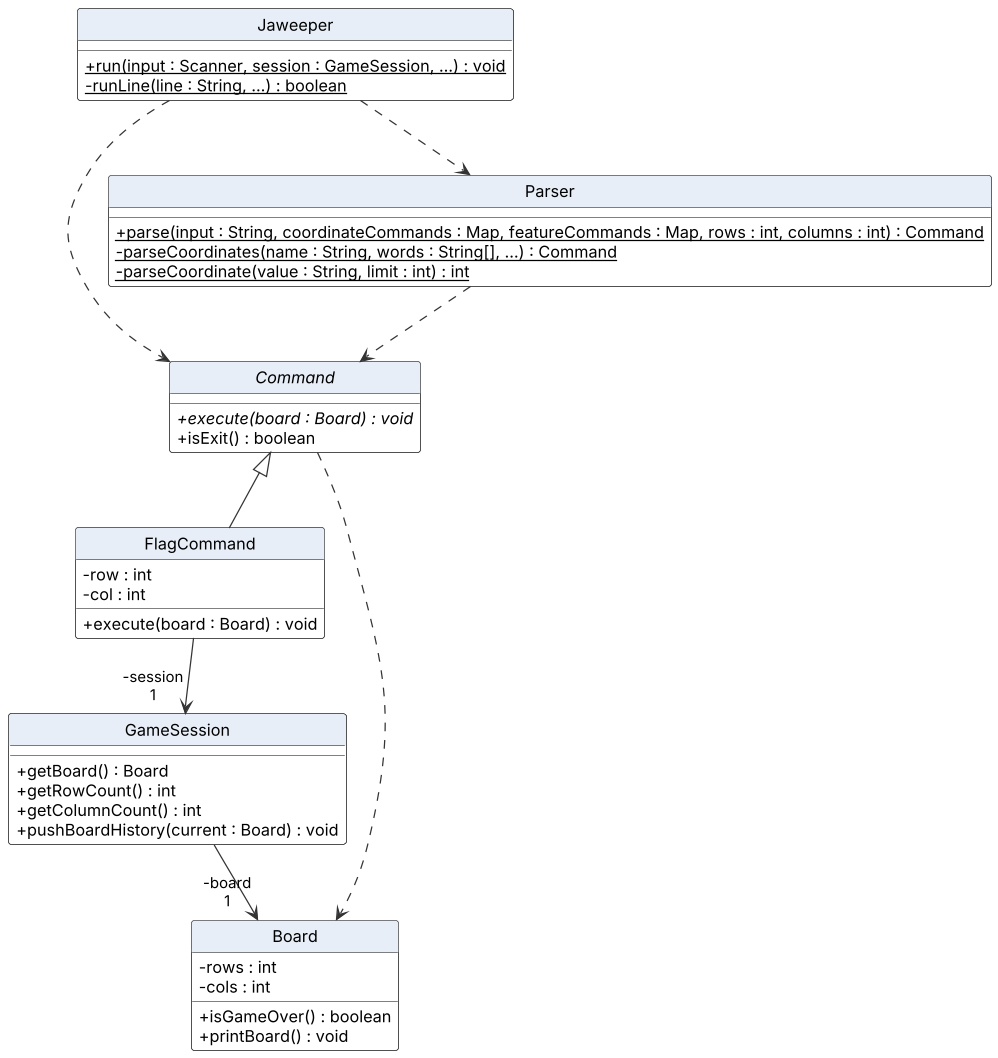

The diagram above was rendered by PlantUML. Its source (embedded in the PNG):
@startuml CommandClassDiagram
!include style.puml

class Jaweeper {
  + {static} run(input : Scanner, session : GameSession, ...) : void
  - {static} runLine(line : String, ...) : boolean
}
class Parser {
  + {static} parse(input : String, coordinateCommands : Map, featureCommands : Map, rows : int, columns : int) : Command
  - {static} parseCoordinates(name : String, words : String[], ...) : Command
  - {static} parseCoordinate(value : String, limit : int) : int
}
abstract class Command {
  + {abstract} execute(board : Board) : void
  + isExit() : boolean
}
class FlagCommand {
  - row : int
  - col : int
  + execute(board : Board) : void
}
class GameSession {
  + getBoard() : Board
  + getRowCount() : int
  + getColumnCount() : int
  + pushBoardHistory(current : Board) : void
}
class Board {
  - rows : int
  - cols : int
  + isGameOver() : boolean
  + printBoard() : void
}

Jaweeper ..> Parser
Jaweeper ..> Command
Parser ..> Command
FlagCommand -up-|> Command
FlagCommand --> "-session\n1" GameSession
GameSession --> "-board\n1" Board
Command ..> Board
@enduml